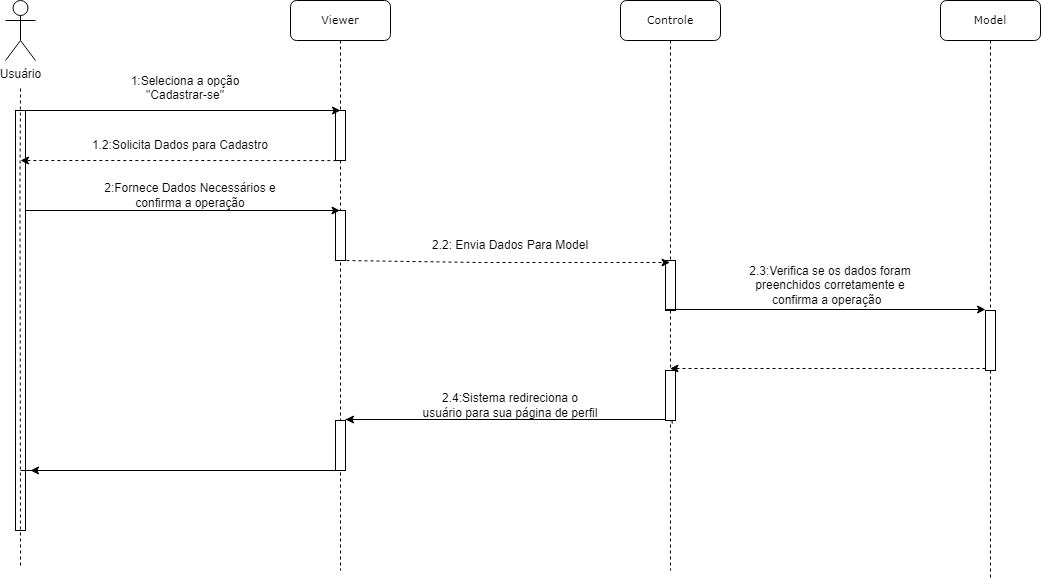

The diagram above was exported from draw.io. Its source (the exported page's mxGraphModel, read from the mxfile embedded in the PNG):
<mxGraphModel dx="1393" dy="797" grid="1" gridSize="10" guides="1" tooltips="1" connect="1" arrows="1" fold="1" page="1" pageScale="1" pageWidth="827" pageHeight="1169" math="0" shadow="0">
  <root>
    <mxCell id="0" />
    <mxCell id="1" parent="0" />
    <mxCell id="wMyw5ytoVO5a-UDt410w-1" value="&lt;font style=&quot;font-size: 11px;&quot;&gt;Viewer&lt;/font&gt;" style="shape=umlLifeline;perimeter=lifelinePerimeter;whiteSpace=wrap;html=1;container=1;collapsible=0;recursiveResize=0;outlineConnect=0;rounded=1;shadow=0;comic=0;labelBackgroundColor=none;strokeWidth=1;fontFamily=Verdana;fontSize=12;align=center;" vertex="1" parent="1">
      <mxGeometry x="335" y="70" width="100" height="570" as="geometry" />
    </mxCell>
    <mxCell id="wMyw5ytoVO5a-UDt410w-2" value="" style="html=1;points=[];perimeter=orthogonalPerimeter;rounded=0;shadow=0;comic=0;labelBackgroundColor=none;strokeWidth=1;fontFamily=Verdana;fontSize=12;align=center;" vertex="1" parent="wMyw5ytoVO5a-UDt410w-1">
      <mxGeometry x="45" y="110" width="10" height="50" as="geometry" />
    </mxCell>
    <mxCell id="wMyw5ytoVO5a-UDt410w-3" value="" style="endArrow=none;html=1;rounded=0;dashed=1;" edge="1" parent="wMyw5ytoVO5a-UDt410w-1" source="wMyw5ytoVO5a-UDt410w-1" target="wMyw5ytoVO5a-UDt410w-2">
      <mxGeometry width="50" height="50" relative="1" as="geometry">
        <mxPoint x="94.5" y="210" as="sourcePoint" />
        <mxPoint x="355" y="210" as="targetPoint" />
        <Array as="points" />
      </mxGeometry>
    </mxCell>
    <mxCell id="wMyw5ytoVO5a-UDt410w-4" value="" style="html=1;points=[];perimeter=orthogonalPerimeter;rounded=0;shadow=0;comic=0;labelBackgroundColor=none;strokeWidth=1;fontFamily=Verdana;fontSize=12;align=center;" vertex="1" parent="wMyw5ytoVO5a-UDt410w-1">
      <mxGeometry x="45" y="420" width="10" height="50" as="geometry" />
    </mxCell>
    <mxCell id="wMyw5ytoVO5a-UDt410w-5" value="" style="html=1;points=[];perimeter=orthogonalPerimeter;rounded=0;shadow=0;comic=0;labelBackgroundColor=none;strokeWidth=1;fontFamily=Verdana;fontSize=12;align=center;" vertex="1" parent="wMyw5ytoVO5a-UDt410w-1">
      <mxGeometry x="45" y="210" width="10" height="50" as="geometry" />
    </mxCell>
    <mxCell id="wMyw5ytoVO5a-UDt410w-6" value="" style="endArrow=classic;html=1;rounded=0;" edge="1" parent="wMyw5ytoVO5a-UDt410w-1" target="wMyw5ytoVO5a-UDt410w-1">
      <mxGeometry width="50" height="50" relative="1" as="geometry">
        <mxPoint x="-270" y="210" as="sourcePoint" />
        <mxPoint x="45" y="210" as="targetPoint" />
      </mxGeometry>
    </mxCell>
    <mxCell id="wMyw5ytoVO5a-UDt410w-8" value="Usuário" style="shape=umlActor;verticalLabelPosition=bottom;verticalAlign=top;html=1;outlineConnect=0;" vertex="1" parent="1">
      <mxGeometry x="50" y="70" width="30" height="60" as="geometry" />
    </mxCell>
    <mxCell id="wMyw5ytoVO5a-UDt410w-9" value="" style="html=1;points=[];perimeter=orthogonalPerimeter;rounded=0;shadow=0;comic=0;labelBackgroundColor=none;strokeWidth=1;fontFamily=Verdana;fontSize=12;align=center;" vertex="1" parent="1">
      <mxGeometry x="60" y="180" width="10" height="420" as="geometry" />
    </mxCell>
    <mxCell id="wMyw5ytoVO5a-UDt410w-10" value="" style="endArrow=none;dashed=1;html=1;rounded=0;" edge="1" parent="1">
      <mxGeometry width="50" height="50" relative="1" as="geometry">
        <mxPoint x="65" y="634.9999999999998" as="sourcePoint" />
        <mxPoint x="65" y="155" as="targetPoint" />
        <Array as="points">
          <mxPoint x="64.5" y="255" />
        </Array>
      </mxGeometry>
    </mxCell>
    <mxCell id="wMyw5ytoVO5a-UDt410w-11" value="&lt;font style=&quot;font-size: 11px;&quot;&gt;Model&lt;/font&gt;" style="shape=umlLifeline;perimeter=lifelinePerimeter;whiteSpace=wrap;html=1;container=0;collapsible=0;recursiveResize=0;outlineConnect=0;rounded=1;shadow=0;comic=0;labelBackgroundColor=none;strokeWidth=1;fontFamily=Verdana;fontSize=12;align=center;" vertex="1" parent="1">
      <mxGeometry x="985" y="70" width="100" height="580" as="geometry" />
    </mxCell>
    <mxCell id="wMyw5ytoVO5a-UDt410w-12" value="" style="endArrow=classic;html=1;rounded=0;" edge="1" parent="1">
      <mxGeometry width="50" height="50" relative="1" as="geometry">
        <mxPoint x="65" y="180" as="sourcePoint" />
        <mxPoint x="385" y="180" as="targetPoint" />
      </mxGeometry>
    </mxCell>
    <mxCell id="wMyw5ytoVO5a-UDt410w-13" value="1:Seleciona a opção&lt;br&gt;&lt;span style=&quot;&quot;&gt;&quot;Cadastrar-se&lt;/span&gt;&lt;span style=&quot;&quot;&gt;&quot;&lt;/span&gt;&lt;br&gt;&amp;nbsp;&amp;nbsp;" style="text;html=1;strokeColor=none;fillColor=none;align=center;verticalAlign=middle;whiteSpace=wrap;rounded=0;" vertex="1" parent="1">
      <mxGeometry x="125" y="150" width="210" height="30" as="geometry" />
    </mxCell>
    <mxCell id="wMyw5ytoVO5a-UDt410w-14" value="&lt;font style=&quot;font-size: 11px;&quot;&gt;Controle&lt;/font&gt;" style="shape=umlLifeline;perimeter=lifelinePerimeter;whiteSpace=wrap;html=1;container=1;collapsible=0;recursiveResize=0;outlineConnect=0;rounded=1;shadow=0;comic=0;labelBackgroundColor=none;strokeWidth=1;fontFamily=Verdana;fontSize=12;align=center;" vertex="1" parent="1">
      <mxGeometry x="665" y="70" width="100" height="570" as="geometry" />
    </mxCell>
    <mxCell id="wMyw5ytoVO5a-UDt410w-15" value="" style="endArrow=none;html=1;rounded=0;dashed=1;" edge="1" parent="wMyw5ytoVO5a-UDt410w-14" source="wMyw5ytoVO5a-UDt410w-14">
      <mxGeometry width="50" height="50" relative="1" as="geometry">
        <mxPoint x="94.5" y="210" as="sourcePoint" />
        <mxPoint x="50" y="160" as="targetPoint" />
        <Array as="points" />
      </mxGeometry>
    </mxCell>
    <mxCell id="wMyw5ytoVO5a-UDt410w-16" value="" style="html=1;points=[];perimeter=orthogonalPerimeter;rounded=0;shadow=0;comic=0;labelBackgroundColor=none;strokeWidth=1;fontFamily=Verdana;fontSize=12;align=center;" vertex="1" parent="wMyw5ytoVO5a-UDt410w-14">
      <mxGeometry x="45" y="260" width="10" height="50" as="geometry" />
    </mxCell>
    <mxCell id="wMyw5ytoVO5a-UDt410w-17" value="" style="endArrow=classic;html=1;rounded=0;exitX=0.083;exitY=1.002;exitDx=0;exitDy=0;exitPerimeter=0;dashed=1;" edge="1" parent="1" source="wMyw5ytoVO5a-UDt410w-2">
      <mxGeometry width="50" height="50" relative="1" as="geometry">
        <mxPoint x="435" y="310" as="sourcePoint" />
        <mxPoint x="65" y="230" as="targetPoint" />
      </mxGeometry>
    </mxCell>
    <mxCell id="wMyw5ytoVO5a-UDt410w-18" value="1.2:Solicita Dados para Cadastro" style="text;html=1;strokeColor=none;fillColor=none;align=center;verticalAlign=middle;whiteSpace=wrap;rounded=0;" vertex="1" parent="1">
      <mxGeometry x="135" y="200" width="180" height="30" as="geometry" />
    </mxCell>
    <mxCell id="wMyw5ytoVO5a-UDt410w-19" value="2.3:Verifica se os dados foram preenchidos corretamente e confirma a operação&amp;nbsp;&amp;nbsp;" style="text;html=1;strokeColor=none;fillColor=none;align=center;verticalAlign=middle;whiteSpace=wrap;rounded=0;" vertex="1" parent="1">
      <mxGeometry x="785" y="340" width="180" height="30" as="geometry" />
    </mxCell>
    <mxCell id="wMyw5ytoVO5a-UDt410w-20" value="" style="endArrow=classic;html=1;rounded=0;dashed=1;exitX=0.5;exitY=1;exitDx=0;exitDy=0;exitPerimeter=0;" edge="1" parent="1" source="wMyw5ytoVO5a-UDt410w-5" target="wMyw5ytoVO5a-UDt410w-14">
      <mxGeometry width="50" height="50" relative="1" as="geometry">
        <mxPoint x="730.8299999999999" y="329.6" as="sourcePoint" />
        <mxPoint x="405.00000000000006" y="329.5" as="targetPoint" />
        <Array as="points">
          <mxPoint x="525" y="332" />
        </Array>
      </mxGeometry>
    </mxCell>
    <mxCell id="wMyw5ytoVO5a-UDt410w-21" value="2.4:Sistema redireciona o usuário para sua página de perfil" style="text;html=1;strokeColor=none;fillColor=none;align=center;verticalAlign=middle;whiteSpace=wrap;rounded=0;" vertex="1" parent="1">
      <mxGeometry x="465" y="460" width="180" height="30" as="geometry" />
    </mxCell>
    <mxCell id="wMyw5ytoVO5a-UDt410w-22" value="" style="html=1;points=[];perimeter=orthogonalPerimeter;rounded=0;shadow=0;comic=0;labelBackgroundColor=none;strokeWidth=1;fontFamily=Verdana;fontSize=12;align=center;" vertex="1" parent="1">
      <mxGeometry x="1030" y="380" width="10" height="60" as="geometry" />
    </mxCell>
    <mxCell id="wMyw5ytoVO5a-UDt410w-23" value="2:Fornece Dados Necessários e confirma a operação" style="text;html=1;strokeColor=none;fillColor=none;align=center;verticalAlign=middle;whiteSpace=wrap;rounded=0;" vertex="1" parent="1">
      <mxGeometry x="145" y="250" width="180" height="30" as="geometry" />
    </mxCell>
    <mxCell id="wMyw5ytoVO5a-UDt410w-24" value="2.2: Envia Dados Para Model" style="text;html=1;strokeColor=none;fillColor=none;align=center;verticalAlign=middle;whiteSpace=wrap;rounded=0;" vertex="1" parent="1">
      <mxGeometry x="465" y="300" width="180" height="30" as="geometry" />
    </mxCell>
    <mxCell id="wMyw5ytoVO5a-UDt410w-25" value="" style="endArrow=classic;html=1;rounded=0;dashed=1;exitX=0.674;exitY=1.065;exitDx=0;exitDy=0;exitPerimeter=0;startArrow=none;" edge="1" parent="1" source="wMyw5ytoVO5a-UDt410w-26">
      <mxGeometry width="50" height="50" relative="1" as="geometry">
        <mxPoint x="745" y="455" as="sourcePoint" />
        <mxPoint x="715" y="449.9999999999998" as="targetPoint" />
        <Array as="points" />
      </mxGeometry>
    </mxCell>
    <mxCell id="wMyw5ytoVO5a-UDt410w-26" value="" style="html=1;points=[];perimeter=orthogonalPerimeter;rounded=0;shadow=0;comic=0;labelBackgroundColor=none;strokeWidth=1;fontFamily=Verdana;fontSize=12;align=center;" vertex="1" parent="1">
      <mxGeometry x="710" y="440" width="10" height="50" as="geometry" />
    </mxCell>
    <mxCell id="wMyw5ytoVO5a-UDt410w-27" value="" style="endArrow=classic;html=1;rounded=0;dashed=1;" edge="1" parent="1" source="wMyw5ytoVO5a-UDt410w-22" target="wMyw5ytoVO5a-UDt410w-14">
      <mxGeometry width="50" height="50" relative="1" as="geometry">
        <mxPoint x="835" y="480" as="sourcePoint" />
        <mxPoint x="725" y="440" as="targetPoint" />
        <Array as="points">
          <mxPoint x="975" y="438" />
        </Array>
      </mxGeometry>
    </mxCell>
    <mxCell id="wMyw5ytoVO5a-UDt410w-28" value="" style="endArrow=classic;html=1;rounded=0;" edge="1" parent="1">
      <mxGeometry width="50" height="50" relative="1" as="geometry">
        <mxPoint x="710" y="379" as="sourcePoint" />
        <mxPoint x="1030" y="379" as="targetPoint" />
      </mxGeometry>
    </mxCell>
    <mxCell id="wMyw5ytoVO5a-UDt410w-29" value="" style="endArrow=classic;html=1;rounded=0;" edge="1" parent="1">
      <mxGeometry width="50" height="50" relative="1" as="geometry">
        <mxPoint x="390" y="489" as="sourcePoint" />
        <mxPoint x="390" y="489" as="targetPoint" />
        <Array as="points">
          <mxPoint x="710" y="489" />
        </Array>
      </mxGeometry>
    </mxCell>
    <mxCell id="wMyw5ytoVO5a-UDt410w-30" value="" style="endArrow=classic;html=1;rounded=0;" edge="1" parent="1">
      <mxGeometry width="50" height="50" relative="1" as="geometry">
        <mxPoint x="65" y="539.9999999999998" as="sourcePoint" />
        <mxPoint x="75" y="539.9999999999998" as="targetPoint" />
        <Array as="points">
          <mxPoint x="385" y="540" />
        </Array>
      </mxGeometry>
    </mxCell>
  </root>
</mxGraphModel>